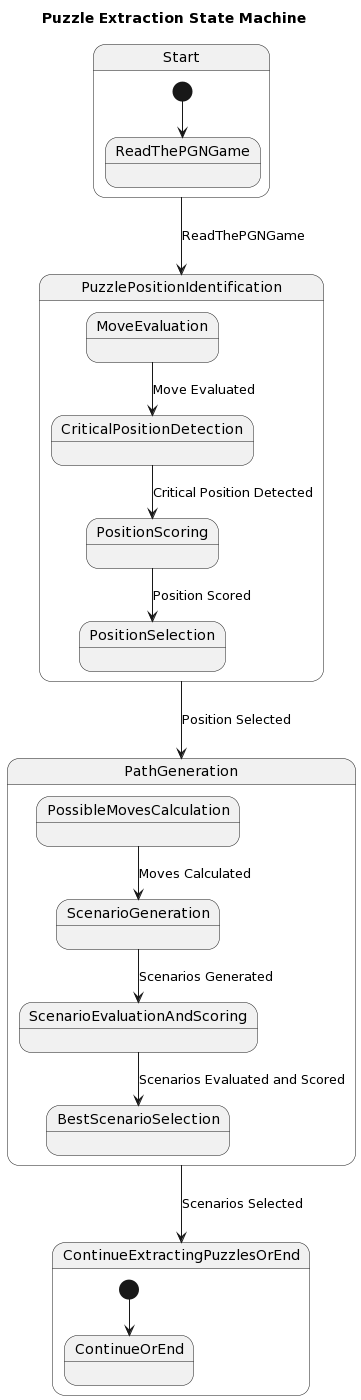

The diagram above was rendered by PlantUML. Its source (embedded in the PNG):
@startuml
title Puzzle Extraction State Machine

state Start {
  [*] --> ReadThePGNGame
}
state PuzzlePositionIdentification {
  state MoveEvaluation
  state CriticalPositionDetection
  state PositionScoring
  state PositionSelection
  
  MoveEvaluation --> CriticalPositionDetection : Move Evaluated
  CriticalPositionDetection --> PositionScoring : Critical Position Detected
  PositionScoring --> PositionSelection : Position Scored
}
state PathGeneration {
  state PossibleMovesCalculation
  state ScenarioGeneration
  state ScenarioEvaluationAndScoring
  state BestScenarioSelection
  
  PossibleMovesCalculation --> ScenarioGeneration : Moves Calculated
  ScenarioGeneration --> ScenarioEvaluationAndScoring : Scenarios Generated
  ScenarioEvaluationAndScoring --> BestScenarioSelection : Scenarios Evaluated and Scored
}
state ContinueExtractingPuzzlesOrEnd {
  [*] --> ContinueOrEnd
}

Start --> PuzzlePositionIdentification : ReadThePGNGame
PuzzlePositionIdentification --> PathGeneration : Position Selected
PathGeneration --> ContinueExtractingPuzzlesOrEnd : Scenarios Selected
@enduml